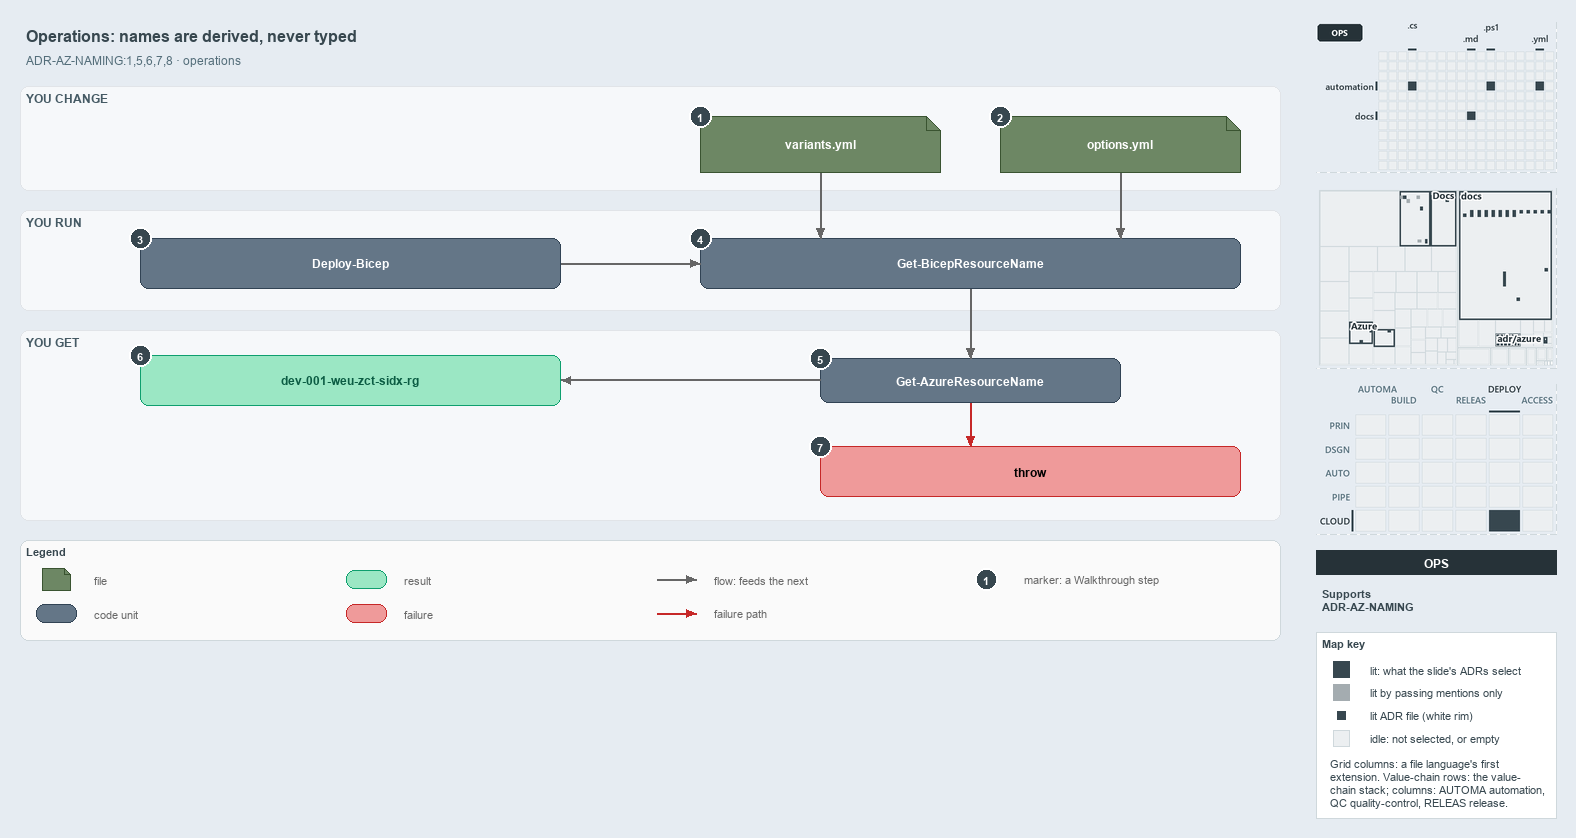

The diagram above was exported from draw.io. Its source (the exported page's mxGraphModel, read from the mxfile embedded in the PNG):
<mxGraphModel dx="1024" dy="768" grid="0" gridSize="10" guides="1" tooltips="1" connect="1" arrows="1" fold="1" page="1" pageScale="1" pageWidth="1572" pageHeight="654" background="#E6ECF2" math="0" shadow="0">
  <root>
    <mxCell id="0" />
    <mxCell id="1" parent="0" />
    <mxCell id="title" value="Operations: names are derived, never typed" style="text;html=1;align=left;verticalAlign=middle;fontSize=16;fontStyle=1;fontColor=#37474F;" vertex="1" parent="1">
      <mxGeometry x="20" y="14" width="1260" height="30" as="geometry" />
    </mxCell>
    <mxCell id="subtitle" value="ADR-AZ-NAMING:1,5,6,7,8 · operations" style="text;html=1;align=left;verticalAlign=middle;fontSize=12;fontColor=#546E7A;" vertex="1" parent="1">
      <mxGeometry x="20" y="44" width="1240" height="20" as="geometry" />
    </mxCell>
    <mxCell id="band-change" value="YOU CHANGE" style="rounded=1;html=1;arcSize=3;fillColor=#F6F8FA;strokeColor=#E1E4E8;verticalAlign=top;align=left;spacingLeft=8;fontStyle=1;fontSize=12;fontColor=#455A64;" vertex="1" parent="1">
      <mxGeometry x="20" y="80" width="1260" height="104" as="geometry" />
    </mxCell>
    <mxCell id="band-run" value="YOU RUN" style="rounded=1;html=1;arcSize=3;fillColor=#F6F8FA;strokeColor=#E1E4E8;verticalAlign=top;align=left;spacingLeft=8;fontStyle=1;fontSize=12;fontColor=#455A64;" vertex="1" parent="1">
      <mxGeometry x="20" y="204" width="1260" height="100" as="geometry" />
    </mxCell>
    <mxCell id="band-get" value="YOU GET" style="rounded=1;html=1;arcSize=3;fillColor=#F6F8FA;strokeColor=#E1E4E8;verticalAlign=top;align=left;spacingLeft=8;fontStyle=1;fontSize=12;fontColor=#455A64;" vertex="1" parent="1">
      <mxGeometry x="20" y="324" width="1260" height="190" as="geometry" />
    </mxCell>
    <mxCell id="variants" value="&lt;b&gt;variants.yml&lt;/b&gt;" style="shape=note;size=14;whiteSpace=wrap;html=1;fillColor=#6d8764;strokeColor=#3a5431;fontColor=#FFFFFF;fontSize=12;" vertex="1" parent="1">
      <mxGeometry x="700" y="110" width="240" height="56" as="geometry" />
    </mxCell>
    <mxCell id="options" value="&lt;b&gt;options.yml&lt;/b&gt;" style="shape=note;size=14;whiteSpace=wrap;html=1;fillColor=#6d8764;strokeColor=#3a5431;fontColor=#FFFFFF;fontSize=12;" vertex="1" parent="1">
      <mxGeometry x="1000" y="110" width="240" height="56" as="geometry" />
    </mxCell>
    <mxCell id="deploy" value="&lt;b&gt;Deploy-Bicep&lt;/b&gt;" style="rounded=1;whiteSpace=wrap;html=1;arcSize=20;fillColor=#647687;strokeColor=#314354;fontColor=#FFFFFF;fontSize=12;" vertex="1" parent="1">
      <mxGeometry x="140" y="232" width="420" height="50" as="geometry" />
    </mxCell>
    <mxCell id="preview" value="&lt;b&gt;Get-BicepResourceName&lt;/b&gt;" style="rounded=1;whiteSpace=wrap;html=1;arcSize=20;fillColor=#647687;strokeColor=#314354;fontColor=#FFFFFF;fontSize=12;" vertex="1" parent="1">
      <mxGeometry x="700" y="232" width="540" height="50" as="geometry" />
    </mxCell>
    <mxCell id="namer" value="&lt;b&gt;Get-AzureResourceName&lt;/b&gt;" style="rounded=1;whiteSpace=wrap;html=1;arcSize=20;fillColor=#647687;strokeColor=#314354;fontColor=#FFFFFF;fontSize=12;" vertex="1" parent="1">
      <mxGeometry x="820" y="352" width="300" height="44" as="geometry" />
    </mxCell>
    <mxCell id="name" value="&lt;b&gt;dev-001-weu-zct-sidx-rg&lt;/b&gt;" style="rounded=1;whiteSpace=wrap;html=1;arcSize=20;fillColor=#9BE7C4;strokeColor=#0E9F6E;fontColor=#0B5C43;fontSize=12;" vertex="1" parent="1">
      <mxGeometry x="140" y="349" width="420" height="50" as="geometry" />
    </mxCell>
    <mxCell id="throw" value="&lt;b&gt;throw&lt;/b&gt;" style="rounded=1;whiteSpace=wrap;html=1;arcSize=20;fillColor=#EF9A9A;strokeColor=#C62828;fontSize=12;" vertex="1" parent="1">
      <mxGeometry x="820" y="440" width="420" height="50" as="geometry" />
    </mxCell>
    <mxCell id="p-edge-variants-preview-a" value="" style="text;html=1;strokeColor=none;fillColor=none;" vertex="1" parent="1">
      <mxGeometry x="820" y="166" width="1" height="1" as="geometry" />
    </mxCell>
    <mxCell id="p-edge-variants-preview-b" value="" style="text;html=1;strokeColor=none;fillColor=none;" vertex="1" parent="1">
      <mxGeometry x="820" y="232" width="1" height="1" as="geometry" />
    </mxCell>
    <mxCell id="edge-variants-preview" value="" style="edgeStyle=orthogonalEdgeStyle;rounded=1;html=1;fontSize=11;endArrow=block;strokeColor=#666666;" edge="1" parent="1" source="p-edge-variants-preview-a" target="p-edge-variants-preview-b">
      <mxGeometry relative="1" as="geometry" />
    </mxCell>
    <mxCell id="p-edge-options-preview-a" value="" style="text;html=1;strokeColor=none;fillColor=none;" vertex="1" parent="1">
      <mxGeometry x="1120" y="166" width="1" height="1" as="geometry" />
    </mxCell>
    <mxCell id="p-edge-options-preview-b" value="" style="text;html=1;strokeColor=none;fillColor=none;" vertex="1" parent="1">
      <mxGeometry x="1120" y="232" width="1" height="1" as="geometry" />
    </mxCell>
    <mxCell id="edge-options-preview" value="" style="edgeStyle=orthogonalEdgeStyle;rounded=1;html=1;fontSize=11;endArrow=block;strokeColor=#666666;" edge="1" parent="1" source="p-edge-options-preview-a" target="p-edge-options-preview-b">
      <mxGeometry relative="1" as="geometry" />
    </mxCell>
    <mxCell id="p-edge-deploy-preview-a" value="" style="text;html=1;strokeColor=none;fillColor=none;" vertex="1" parent="1">
      <mxGeometry x="560" y="257" width="1" height="1" as="geometry" />
    </mxCell>
    <mxCell id="p-edge-deploy-preview-b" value="" style="text;html=1;strokeColor=none;fillColor=none;" vertex="1" parent="1">
      <mxGeometry x="700" y="257" width="1" height="1" as="geometry" />
    </mxCell>
    <mxCell id="edge-deploy-preview" value="" style="edgeStyle=orthogonalEdgeStyle;rounded=1;html=1;fontSize=11;endArrow=block;strokeColor=#666666;" edge="1" parent="1" source="p-edge-deploy-preview-a" target="p-edge-deploy-preview-b">
      <mxGeometry relative="1" as="geometry" />
    </mxCell>
    <mxCell id="p-edge-preview-namer-a" value="" style="text;html=1;strokeColor=none;fillColor=none;" vertex="1" parent="1">
      <mxGeometry x="970" y="282" width="1" height="1" as="geometry" />
    </mxCell>
    <mxCell id="p-edge-preview-namer-b" value="" style="text;html=1;strokeColor=none;fillColor=none;" vertex="1" parent="1">
      <mxGeometry x="970" y="352" width="1" height="1" as="geometry" />
    </mxCell>
    <mxCell id="edge-preview-namer" value="" style="edgeStyle=orthogonalEdgeStyle;rounded=1;html=1;fontSize=11;endArrow=block;strokeColor=#666666;" edge="1" parent="1" source="p-edge-preview-namer-a" target="p-edge-preview-namer-b">
      <mxGeometry relative="1" as="geometry" />
    </mxCell>
    <mxCell id="p-edge-namer-name-a" value="" style="text;html=1;strokeColor=none;fillColor=none;" vertex="1" parent="1">
      <mxGeometry x="820" y="374" width="1" height="1" as="geometry" />
    </mxCell>
    <mxCell id="p-edge-namer-name-b" value="" style="text;html=1;strokeColor=none;fillColor=none;" vertex="1" parent="1">
      <mxGeometry x="560" y="374" width="1" height="1" as="geometry" />
    </mxCell>
    <mxCell id="edge-namer-name" value="" style="edgeStyle=orthogonalEdgeStyle;rounded=1;html=1;fontSize=11;endArrow=block;strokeColor=#666666;" edge="1" parent="1" source="p-edge-namer-name-a" target="p-edge-namer-name-b">
      <mxGeometry relative="1" as="geometry" />
    </mxCell>
    <mxCell id="p-edge-namer-throw-a" value="" style="text;html=1;strokeColor=none;fillColor=none;" vertex="1" parent="1">
      <mxGeometry x="970" y="396" width="1" height="1" as="geometry" />
    </mxCell>
    <mxCell id="p-edge-namer-throw-b" value="" style="text;html=1;strokeColor=none;fillColor=none;" vertex="1" parent="1">
      <mxGeometry x="970" y="440" width="1" height="1" as="geometry" />
    </mxCell>
    <mxCell id="edge-namer-throw" value="" style="edgeStyle=orthogonalEdgeStyle;rounded=1;html=1;fontSize=11;endArrow=block;strokeColor=#C62828;" edge="1" parent="1" source="p-edge-namer-throw-a" target="p-edge-namer-throw-b">
      <mxGeometry relative="1" as="geometry" />
    </mxCell>
    <mxCell id="mark-1" value="1" style="ellipse;html=1;fillColor=#37474F;strokeColor=#FFFFFF;strokeWidth=2;fontColor=#FFFFFF;fontStyle=1;fontSize=11;" vertex="1" parent="1">
      <mxGeometry x="689" y="99" width="22" height="22" as="geometry" />
    </mxCell>
    <mxCell id="mark-2" value="2" style="ellipse;html=1;fillColor=#37474F;strokeColor=#FFFFFF;strokeWidth=2;fontColor=#FFFFFF;fontStyle=1;fontSize=11;" vertex="1" parent="1">
      <mxGeometry x="989" y="99" width="22" height="22" as="geometry" />
    </mxCell>
    <mxCell id="mark-3" value="3" style="ellipse;html=1;fillColor=#37474F;strokeColor=#FFFFFF;strokeWidth=2;fontColor=#FFFFFF;fontStyle=1;fontSize=11;" vertex="1" parent="1">
      <mxGeometry x="129" y="221" width="22" height="22" as="geometry" />
    </mxCell>
    <mxCell id="mark-4" value="4" style="ellipse;html=1;fillColor=#37474F;strokeColor=#FFFFFF;strokeWidth=2;fontColor=#FFFFFF;fontStyle=1;fontSize=11;" vertex="1" parent="1">
      <mxGeometry x="689" y="221" width="22" height="22" as="geometry" />
    </mxCell>
    <mxCell id="mark-5" value="5" style="ellipse;html=1;fillColor=#37474F;strokeColor=#FFFFFF;strokeWidth=2;fontColor=#FFFFFF;fontStyle=1;fontSize=11;" vertex="1" parent="1">
      <mxGeometry x="809" y="341" width="22" height="22" as="geometry" />
    </mxCell>
    <mxCell id="mark-6" value="6" style="ellipse;html=1;fillColor=#37474F;strokeColor=#FFFFFF;strokeWidth=2;fontColor=#FFFFFF;fontStyle=1;fontSize=11;" vertex="1" parent="1">
      <mxGeometry x="129" y="338" width="22" height="22" as="geometry" />
    </mxCell>
    <mxCell id="mark-7" value="7" style="ellipse;html=1;fillColor=#37474F;strokeColor=#FFFFFF;strokeWidth=2;fontColor=#FFFFFF;fontStyle=1;fontSize=11;" vertex="1" parent="1">
      <mxGeometry x="809" y="429" width="22" height="22" as="geometry" />
    </mxCell>
    <mxCell id="legend" value="&lt;b&gt;Legend&lt;/b&gt;" style="rounded=1;whiteSpace=wrap;html=1;arcSize=6;fillColor=#FAFAFA;strokeColor=#CFD8DC;align=left;verticalAlign=top;spacing=8;fontSize=11;fontColor=#37474F;" vertex="1" parent="1">
      <mxGeometry x="20" y="534" width="1260" height="100" as="geometry" />
    </mxCell>
    <mxCell id="legend-1" value="" style="shape=note;size=6;whiteSpace=wrap;html=1;fillColor=#6d8764;strokeColor=#3a5431;fontColor=#FFFFFF;" vertex="1" parent="1">
      <mxGeometry x="42" y="562" width="28" height="22" as="geometry" />
    </mxCell>
    <mxCell id="legend-1-text" value="file" style="text;html=1;align=left;verticalAlign=middle;fontSize=11;fontColor=#666666;" vertex="1" parent="1">
      <mxGeometry x="88" y="563" width="250" height="20" as="geometry" />
    </mxCell>
    <mxCell id="legend-2" value="" style="rounded=1;whiteSpace=wrap;html=1;arcSize=20;fillColor=#647687;strokeColor=#314354;fontColor=#FFFFFF;" vertex="1" parent="1">
      <mxGeometry x="36" y="598" width="40" height="18" as="geometry" />
    </mxCell>
    <mxCell id="legend-2-text" value="code unit" style="text;html=1;align=left;verticalAlign=middle;fontSize=11;fontColor=#666666;" vertex="1" parent="1">
      <mxGeometry x="88" y="597" width="250" height="20" as="geometry" />
    </mxCell>
    <mxCell id="legend-3" value="" style="rounded=1;whiteSpace=wrap;html=1;arcSize=20;fillColor=#9BE7C4;strokeColor=#0E9F6E;fontColor=#0B5C43;" vertex="1" parent="1">
      <mxGeometry x="346" y="564" width="40" height="18" as="geometry" />
    </mxCell>
    <mxCell id="legend-3-text" value="result" style="text;html=1;align=left;verticalAlign=middle;fontSize=11;fontColor=#666666;" vertex="1" parent="1">
      <mxGeometry x="398" y="563" width="250" height="20" as="geometry" />
    </mxCell>
    <mxCell id="legend-4" value="" style="rounded=1;whiteSpace=wrap;html=1;arcSize=20;fillColor=#EF9A9A;strokeColor=#C62828;" vertex="1" parent="1">
      <mxGeometry x="346" y="598" width="40" height="18" as="geometry" />
    </mxCell>
    <mxCell id="legend-4-text" value="failure" style="text;html=1;align=left;verticalAlign=middle;fontSize=11;fontColor=#666666;" vertex="1" parent="1">
      <mxGeometry x="398" y="597" width="250" height="20" as="geometry" />
    </mxCell>
    <mxCell id="legend-5-a" value="" style="text;html=1;strokeColor=none;fillColor=none;" vertex="1" parent="1">
      <mxGeometry x="656" y="573" width="1" height="1" as="geometry" />
    </mxCell>
    <mxCell id="legend-5-b" value="" style="text;html=1;strokeColor=none;fillColor=none;" vertex="1" parent="1">
      <mxGeometry x="696" y="573" width="1" height="1" as="geometry" />
    </mxCell>
    <mxCell id="legend-5" value="" style="edgeStyle=orthogonalEdgeStyle;rounded=1;html=1;endArrow=block;strokeColor=#666666;" edge="1" parent="1" source="legend-5-a" target="legend-5-b">
      <mxGeometry relative="1" as="geometry" />
    </mxCell>
    <mxCell id="legend-5-text" value="flow: feeds the next" style="text;html=1;align=left;verticalAlign=middle;fontSize=11;fontColor=#666666;" vertex="1" parent="1">
      <mxGeometry x="708" y="563" width="250" height="20" as="geometry" />
    </mxCell>
    <mxCell id="legend-6-a" value="" style="text;html=1;strokeColor=none;fillColor=none;" vertex="1" parent="1">
      <mxGeometry x="656" y="607" width="1" height="1" as="geometry" />
    </mxCell>
    <mxCell id="legend-6-b" value="" style="text;html=1;strokeColor=none;fillColor=none;" vertex="1" parent="1">
      <mxGeometry x="696" y="607" width="1" height="1" as="geometry" />
    </mxCell>
    <mxCell id="legend-6" value="" style="edgeStyle=orthogonalEdgeStyle;rounded=1;html=1;endArrow=block;strokeColor=#C62828;" edge="1" parent="1" source="legend-6-a" target="legend-6-b">
      <mxGeometry relative="1" as="geometry" />
    </mxCell>
    <mxCell id="legend-6-text" value="failure path" style="text;html=1;align=left;verticalAlign=middle;fontSize=11;fontColor=#666666;" vertex="1" parent="1">
      <mxGeometry x="708" y="597" width="250" height="20" as="geometry" />
    </mxCell>
    <mxCell id="legend-7" value="1" style="ellipse;html=1;fillColor=#37474F;strokeColor=#FFFFFF;strokeWidth=2;fontColor=#FFFFFF;fontStyle=1;fontSize=11;" vertex="1" parent="1">
      <mxGeometry x="975" y="562" width="22" height="22" as="geometry" />
    </mxCell>
    <mxCell id="legend-7-text" value="marker: a Walkthrough step" style="text;html=1;align=left;verticalAlign=middle;fontSize=11;fontColor=#666666;" vertex="1" parent="1">
      <mxGeometry x="1018" y="563" width="250" height="20" as="geometry" />
    </mxCell>
    <mxCell id="minimap-grid" value="" style="shape=image;html=1;imageAspect=0;aspect=fixed;verticalLabelPosition=bottom;strokeColor=#CFD8DC;dashed=1;fillColor=#FAFAFA;image=data:image/png,(base64 omitted: 8380 chars);" vertex="1" parent="1">
      <mxGeometry x="1316" y="16" width="240" height="150" as="geometry" />
    </mxCell>
    <mxCell id="minimap-tree" value="" style="shape=image;html=1;imageAspect=0;aspect=fixed;verticalLabelPosition=bottom;strokeColor=#CFD8DC;dashed=1;fillColor=#FAFAFA;image=data:image/png,(base64 omitted: 11368 chars);" vertex="1" parent="1">
      <mxGeometry x="1316" y="182" width="240" height="180" as="geometry" />
    </mxCell>
    <mxCell id="minimap-chain" value="" style="shape=image;html=1;imageAspect=0;aspect=fixed;verticalLabelPosition=bottom;strokeColor=#CFD8DC;dashed=1;fillColor=#FAFAFA;image=data:image/png,(base64 omitted: 13984 chars);" vertex="1" parent="1">
      <mxGeometry x="1316" y="378" width="240" height="150" as="geometry" />
    </mxCell>
    <mxCell id="lens-badge" value="OPS" style="rounded=0;whiteSpace=wrap;html=1;align=center;verticalAlign=middle;fontSize=12;fontStyle=1;fontColor=#FFFFFF;fillColor=#263238;strokeColor=none;" vertex="1" parent="1">
      <mxGeometry x="1316" y="544" width="240" height="24" as="geometry" />
    </mxCell>
    <mxCell id="supports" value="&lt;b&gt;Supports&lt;/b&gt;&lt;br&gt;ADR-AZ-NAMING" style="text;html=1;whiteSpace=wrap;align=left;verticalAlign=top;fontSize=11;fontColor=#37474F;" vertex="1" parent="1">
      <mxGeometry x="1316" y="576" width="240" height="38" as="geometry" />
    </mxCell>
    <mxCell id="mapkey" value="&lt;b&gt;Map key&lt;/b&gt;" style="rounded=0;whiteSpace=wrap;html=1;align=left;verticalAlign=top;fontSize=11;fontColor=#37474F;fillColor=#FFFFFF;strokeColor=#CFD8DC;spacingLeft=8;spacingTop=2;" vertex="1" parent="1">
      <mxGeometry x="1316" y="626" width="240" height="186" as="geometry" />
    </mxCell>
    <mxCell id="mapkey-lit" value="" style="rounded=0;html=1;fillColor=#37474F;strokeColor=#37474F;" vertex="1" parent="1">
      <mxGeometry x="1333.0" y="655.0" width="16" height="16" as="geometry" />
    </mxCell>
    <mxCell id="mapkey-lit-text" value="lit: what the slide's ADRs select" style="text;html=1;align=left;verticalAlign=middle;fontSize=11;fontColor=#37474F;" vertex="1" parent="1">
      <mxGeometry x="1364" y="653" width="184" height="20" as="geometry" />
    </mxCell>
    <mxCell id="mapkey-touched" value="" style="rounded=0;html=1;fillColor=#A4ACB0;strokeColor=#A4ACB0;" vertex="1" parent="1">
      <mxGeometry x="1333.0" y="678.0" width="16" height="16" as="geometry" />
    </mxCell>
    <mxCell id="mapkey-touched-text" value="lit by passing mentions only" style="text;html=1;align=left;verticalAlign=middle;fontSize=11;fontColor=#37474F;" vertex="1" parent="1">
      <mxGeometry x="1364" y="676" width="184" height="20" as="geometry" />
    </mxCell>
    <mxCell id="mapkey-adr" value="" style="rounded=0;html=1;fillColor=#37474F;strokeColor=#FFFFFF;strokeWidth=2;" vertex="1" parent="1">
      <mxGeometry x="1335.0" y="703.0" width="12" height="12" as="geometry" />
    </mxCell>
    <mxCell id="mapkey-adr-text" value="lit ADR file (white rim)" style="text;html=1;align=left;verticalAlign=middle;fontSize=11;fontColor=#37474F;" vertex="1" parent="1">
      <mxGeometry x="1364" y="699" width="184" height="20" as="geometry" />
    </mxCell>
    <mxCell id="mapkey-idle" value="" style="rounded=0;html=1;fillColor=#ECEFF1;strokeColor=#CFD8DC;" vertex="1" parent="1">
      <mxGeometry x="1333.0" y="724.0" width="16" height="16" as="geometry" />
    </mxCell>
    <mxCell id="mapkey-idle-text" value="idle: not selected, or empty" style="text;html=1;align=left;verticalAlign=middle;fontSize=11;fontColor=#37474F;" vertex="1" parent="1">
      <mxGeometry x="1364" y="722" width="184" height="20" as="geometry" />
    </mxCell>
    <mxCell id="mapkey-codes" value="Grid columns: a file language's first&lt;br&gt;extension. Value-chain rows: the value-&lt;br&gt;chain stack; columns: AUTOMA automation,&lt;br&gt;QC quality-control, RELEAS release." style="text;html=1;align=left;verticalAlign=top;whiteSpace=wrap;fontSize=11;fontColor=#37474F;" vertex="1" parent="1">
      <mxGeometry x="1324" y="746" width="224" height="60" as="geometry" />
    </mxCell>
  </root>
</mxGraphModel>